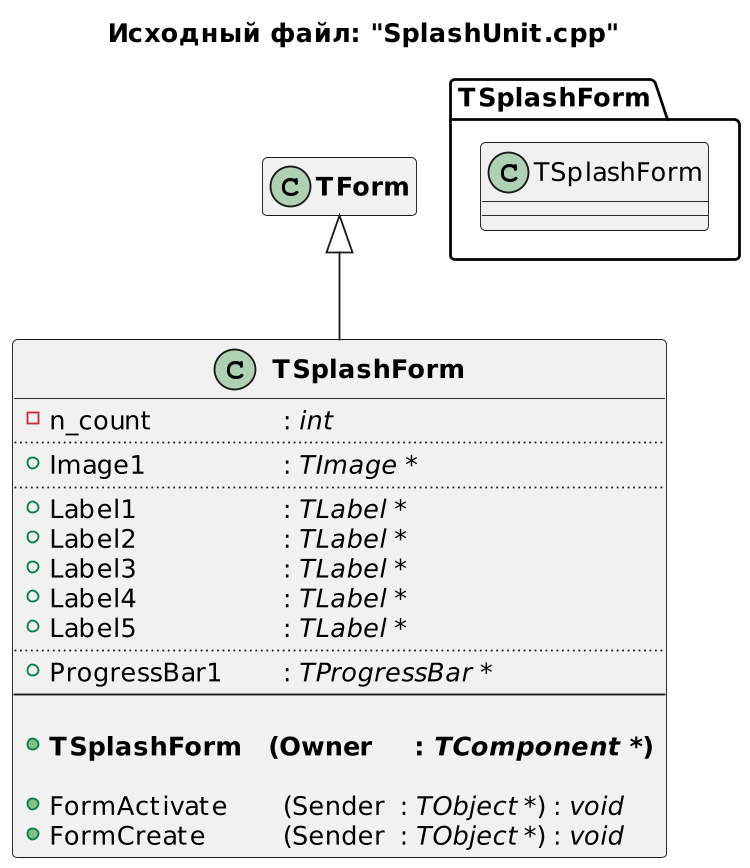

The diagram above was rendered by PlantUML. Its source (embedded in the PNG):
@startuml
title Исходный файл: "SplashUnit.cpp"

scale 750 width

"<b>TSplashForm</b>" -up-|> "<b>TForm</b>"

hide "<b>TForm</b>" members

class "<b>TSplashForm</b>"
{
    - n_count \t\t\t: <i>int</i>
    ..
    + Image1 \t\t\t: <i>TImage *</i>
    ..
    + Label1 \t\t\t: <i>TLabel *</i>
    + Label2 \t\t\t: <i>TLabel *</i>
    + Label3 \t\t\t: <i>TLabel *</i>
    + Label4 \t\t\t: <i>TLabel *</i>
    + Label5 \t\t\t: <i>TLabel *</i>
    ..
    + ProgressBar1 \t: <i>TProgressBar *</i>
    --
    
    + <b>TSplashForm \t(Owner \t: <i>TComponent *</i>)</b>

    + FormActivate \t(Sender \t: <i>TObject *</i>) : <i>void</i>
    + FormCreate \t\t(Sender \t: <i>TObject *</i>) : <i>void</i>
}


package TSplashForm <<Folder>>
{
    class TSplashForm
    hide  members
}


' note right of "<b>TSplashForm</b>"::Save_Priv
' сохранение привелегий (сирота, Чаэс, инвалид)
' end note
@enduml